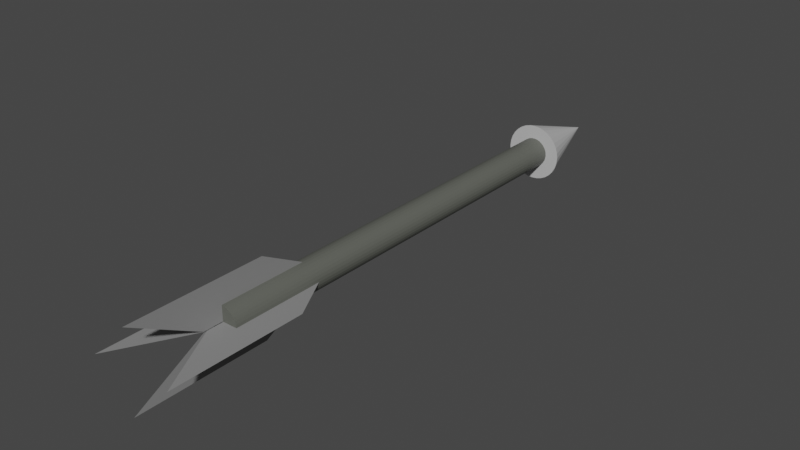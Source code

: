 # Source: arrow.blend  (saved by Blender 3.3.6; exported with 4.5.12 LTS)
import bpy
from mathutils import Matrix  # noqa: F401  (used for matrix-valued properties, if any)

bpy.ops.wm.read_factory_settings(use_empty=True)
scene = bpy.context.scene
scene.name = 'Scene'

# ---- collections
col_collection = bpy.data.collections.new('Collection'); scene.collection.children.link(col_collection)

# ---- materials (node trees are filled in below, after node groups)
mat_arrow_body = bpy.data.materials.new('arrow_body')
mat_arrow_body.use_transparent_shadow = False
mat_arrow_head = bpy.data.materials.new('arrow_head')
mat_arrow_head.use_transparent_shadow = False
mat_feather = bpy.data.materials.new('feather')
mat_feather.use_transparent_shadow = False

# ---- material node trees
mat_arrow_body.use_nodes = True; mat_arrow_body.node_tree.nodes.clear()
_N = mat_arrow_body.node_tree.nodes; _L = mat_arrow_body.node_tree.links
n0 = _N.new('ShaderNodeBsdfPrincipled'); n0.name = 'Principled BSDF'; n0.location = (10, 300)
n0.distribution = 'GGX'
n0.subsurface_method = 'RANDOM_WALK_SKIN'
n0.inputs[0].default_value = (0.1099, 0.1149, 0.09926, 1.0)
n0.inputs[3].default_value = 1.45
n0.inputs[27].default_value = (0.0, 0.0, 0.0, 1.0)
n0.inputs[28].default_value = 1.0
n1 = _N.new('ShaderNodeOutputMaterial'); n1.name = 'Material Output'; n1.location = (300, 300)
_L.new(n0.outputs[0], n1.inputs[0])
n1.is_active_output = True
mat_arrow_head.use_nodes = True; mat_arrow_head.node_tree.nodes.clear()
_N = mat_arrow_head.node_tree.nodes; _L = mat_arrow_head.node_tree.links
n0 = _N.new('ShaderNodeBsdfPrincipled'); n0.name = 'Principled BSDF'; n0.location = (10, 300)
n0.distribution = 'GGX'
n0.subsurface_method = 'RANDOM_WALK_SKIN'
n0.inputs[0].default_value = (0.533, 0.533, 0.533, 1.0)
n0.inputs[3].default_value = 1.45
n0.inputs[27].default_value = (0.0, 0.0, 0.0, 1.0)
n0.inputs[28].default_value = 1.0
n1 = _N.new('ShaderNodeOutputMaterial'); n1.name = 'Material Output'; n1.location = (300, 300)
_L.new(n0.outputs[0], n1.inputs[0])
n1.is_active_output = True
mat_feather.use_nodes = True; mat_feather.node_tree.nodes.clear()
_N = mat_feather.node_tree.nodes; _L = mat_feather.node_tree.links
n0 = _N.new('ShaderNodeBsdfPrincipled'); n0.name = 'Principled BSDF'; n0.location = (10, 300)
n0.distribution = 'GGX'
n0.subsurface_method = 'RANDOM_WALK_SKIN'
n0.inputs[0].default_value = (0.2429, 0.2429, 0.2429, 1.0)
n0.inputs[3].default_value = 1.45
n0.inputs[27].default_value = (0.0, 0.0, 0.0, 1.0)
n0.inputs[28].default_value = 1.0
n1 = _N.new('ShaderNodeOutputMaterial'); n1.name = 'Material Output'; n1.location = (300, 300)
_L.new(n0.outputs[0], n1.inputs[0])
n1.is_active_output = True

# ---- world
world_world = bpy.data.worlds.new('World'); scene.world = world_world
world_world.use_nodes = True; world_world.node_tree.nodes.clear()
_N = world_world.node_tree.nodes; _L = world_world.node_tree.links
n0 = _N.new('ShaderNodeOutputWorld'); n0.name = 'World Output'; n0.location = (300, 300)
n1 = _N.new('ShaderNodeBackground'); n1.name = 'Background'; n1.location = (10, 300)
n1.inputs[0].default_value = (0.05088, 0.05088, 0.05088, 1.0)
_L.new(n1.outputs[0], n0.inputs[0])
n0.is_active_output = True
world_world.color = (0.05088, 0.05088, 0.05088)
world_world.use_sun_shadow = False
world_world.sun_shadow_jitter_overblur = 0.0

# ---- meshes
me_x = bpy.data.meshes.new('柱体')
me_x.from_pydata([(0.0, 1.0, -1.0), (0.0, 1.0, 1.0), (0.1951, 0.9808, -1.0), (0.1951, 0.9808, 1.0), (0.3827, 0.9239, -1.0), (0.3827, 0.9239, 1.0), (0.5556, 0.8315, -1.0), (0.5556, 0.8315, 1.0), (0.7071, 0.7071, -1.0), (0.7071, 0.7071, 1.0), (0.8315, 0.5556, -1.0), (0.8315, 0.5556, 1.0), (0.9239, 0.3827, -1.0), (0.9239, 0.3827, 1.0), (0.9808, 0.1951, -1.0), (0.9808, 0.1951, 1.0), (1.0, 0.0, -1.0), (1.0, 0.0, 1.0), (0.9808, -0.1951, -1.0), (0.9808, -0.1951, 1.0), (0.9239, -0.3827, -1.0), (0.9239, -0.3827, 1.0), (0.8315, -0.5556, -1.0), (0.8315, -0.5556, 1.0), (0.7071, -0.7071, -1.0), (0.7071, -0.7071, 1.0), (0.5556, -0.8315, -1.0), (0.5556, -0.8315, 1.0), (0.3827, -0.9239, -1.0), (0.3827, -0.9239, 1.0), (0.1951, -0.9808, -1.0), (0.1951, -0.9808, 1.0), (0.0, -1.0, -1.0), (0.0, -1.0, 1.0), (-0.1951, -0.9808, -1.0), (-0.1951, -0.9808, 1.0), (-0.3827, -0.9239, -1.0), (-0.3827, -0.9239, 1.0), (-0.5556, -0.8315, -1.0), (-0.5556, -0.8315, 1.0), (-0.7071, -0.7071, -1.0), (-0.7071, -0.7071, 1.0), (-0.8315, -0.5556, -1.0), (-0.8315, -0.5556, 1.0), (-0.9239, -0.3827, -1.0), (-0.9239, -0.3827, 1.0), (-0.9808, -0.1951, -1.0), (-0.9808, -0.1951, 1.0), (-1.0, 0.0, -1.0), (-1.0, 0.0, 1.0), (-0.9808, 0.1951, -1.0), (-0.9808, 0.1951, 1.0), (-0.9239, 0.3827, -1.0), (-0.9239, 0.3827, 1.0), (-0.8315, 0.5556, -1.0), (-0.8315, 0.5556, 1.0), (-0.7071, 0.7071, -1.0), (-0.7071, 0.7071, 1.0), (-0.5556, 0.8315, -1.0), (-0.5556, 0.8315, 1.0), (-0.3827, 0.9239, -1.0), (-0.3827, 0.9239, 1.0), (-0.1951, 0.9808, -1.0), (-0.1951, 0.9808, 1.0)], [], [(0, 1, 3, 2), (2, 3, 5, 4), (4, 5, 7, 6), (6, 7, 9, 8), (8, 9, 11, 10), (10, 11, 13, 12), (12, 13, 15, 14), (14, 15, 17, 16), (16, 17, 19, 18), (18, 19, 21, 20), (20, 21, 23, 22), (22, 23, 25, 24), (24, 25, 27, 26), (26, 27, 29, 28), (28, 29, 31, 30), (30, 31, 33, 32), (32, 33, 35, 34), (34, 35, 37, 36), (36, 37, 39, 38), (38, 39, 41, 40), (40, 41, 43, 42), (42, 43, 45, 44), (44, 45, 47, 46), (46, 47, 49, 48), (48, 49, 51, 50), (50, 51, 53, 52), (52, 53, 55, 54), (54, 55, 57, 56), (56, 57, 59, 58), (58, 59, 61, 60), (3, 1, 63, 61, 59, 57, 55, 53, 51, 49, 47, 45, 43, 41, 39, 37, 35, 33, 31, 29, 27, 25, 23, 21, 19, 17, 15, 13, 11, 9, 7, 5), (60, 61, 63, 62), (62, 63, 1, 0), (0, 2, 4, 6, 8, 10, 12, 14, 16, 18, 20, 22, 24, 26, 28, 30, 32, 34, 36, 38, 40, 42, 44, 46, 48, 50, 52, 54, 56, 58, 60, 62)])
_uv = me_x.uv_layers.new(name='UV 贴图')
_uv.uv.foreach_set('vector', [1.0, 0.5, 1.0, 1.0, 0.9688, 1.0, 0.9688, 0.5, 0.9688, 0.5, 0.9688, 1.0, 0.9375, 1.0, 0.9375, 0.5, 0.9375, 0.5, 0.9375, 1.0, 0.9062, 1.0, 0.9062, 0.5, 0.9062, 0.5, 0.9062, 1.0, 0.875, 1.0, 0.875, 0.5, 0.875, 0.5, 0.875, 1.0, 0.8438, 1.0, 0.8438, 0.5, 0.8438, 0.5, 0.8438, 1.0, 0.8125, 1.0, 0.8125, 0.5, 0.8125, 0.5, 0.8125, 1.0, 0.7812, 1.0, 0.7812, 0.5, 0.7812, 0.5, 0.7812, 1.0, 0.75, 1.0, 0.75, 0.5, 0.75, 0.5, 0.75, 1.0, 0.7188, 1.0, 0.7188, 0.5, 0.7188, 0.5, 0.7188, 1.0, 0.6875, 1.0, 0.6875, 0.5, 0.6875, 0.5, 0.6875, 1.0, 0.6562, 1.0, 0.6562, 0.5, 0.6562, 0.5, 0.6562, 1.0, 0.625, 1.0, 0.625, 0.5, 0.625, 0.5, 0.625, 1.0, 0.5938, 1.0, 0.5938, 0.5, 0.5938, 0.5, 0.5938, 1.0, 0.5625, 1.0, 0.5625, 0.5, 0.5625, 0.5, 0.5625, 1.0, 0.5312, 1.0, 0.5312, 0.5, 0.5312, 0.5, 0.5312, 1.0, 0.5, 1.0, 0.5, 0.5, 0.5, 0.5, 0.5, 1.0, 0.4688, 1.0, 0.4688, 0.5, 0.4688, 0.5, 0.4688, 1.0, 0.4375, 1.0, 0.4375, 0.5, 0.4375, 0.5, 0.4375, 1.0, 0.4062, 1.0, 0.4062, 0.5, 0.4062, 0.5, 0.4062, 1.0, 0.375, 1.0, 0.375, 0.5, 0.375, 0.5, 0.375, 1.0, 0.3438, 1.0, 0.3438, 0.5, 0.3438, 0.5, 0.3438, 1.0, 0.3125, 1.0, 0.3125, 0.5, 0.3125, 0.5, 0.3125, 1.0, 0.2812, 1.0, 0.2812, 0.5, 0.2812, 0.5, 0.2812, 1.0, 0.25, 1.0, 0.25, 0.5, 0.25, 0.5, 0.25, 1.0, 0.2188, 1.0, 0.2188, 0.5, 0.2188, 0.5, 0.2188, 1.0, 0.1875, 1.0, 0.1875, 0.5, 0.1875, 0.5, 0.1875, 1.0, 0.1562, 1.0, 0.1562, 0.5, 0.1562, 0.5, 0.1562, 1.0, 0.125, 1.0, 0.125, 0.5, 0.125, 0.5, 0.125, 1.0, 0.09375, 1.0, 0.09375, 0.5, 0.09375, 0.5, 0.09375, 1.0, 0.0625, 1.0, 0.0625, 0.5, 0.2968, 0.4854, 0.25, 0.49, 0.2032, 0.4854, 0.1582, 0.4717, 0.1167, 0.4496, 0.08029, 0.4197, 0.05045, 0.3833, 0.02827, 0.3418, 0.01461, 0.2968, 0.01, 0.25, 0.01461, 0.2032, 0.02827, 0.1582, 0.05045, 0.1167, 0.08029, 0.08029, 0.1167, 0.05045, 0.1582, 0.02827, 0.2032, 0.01461, 0.25, 0.01, 0.2968, 0.01461, 0.3418, 0.02827, 0.3833, 0.05045, 0.4197, 0.08029, 0.4496, 0.1167, 0.4717, 0.1582, 0.4854, 0.2032, 0.49, 0.25, 0.4854, 0.2968, 0.4717, 0.3418, 0.4496, 0.3833, 0.4197, 0.4197, 0.3833, 0.4496, 0.3418, 0.4717, 0.0625, 0.5, 0.0625, 1.0, 0.03125, 1.0, 0.03125, 0.5, 0.03125, 0.5, 0.03125, 1.0, 0.0, 1.0, 0.0, 0.5, 0.75, 0.49, 0.7968, 0.4854, 0.8418, 0.4717, 0.8833, 0.4496, 0.9197, 0.4197, 0.9496, 0.3833, 0.9717, 0.3418, 0.9854, 0.2968, 0.99, 0.25, 0.9854, 0.2032, 0.9717, 0.1582, 0.9496, 0.1167, 0.9197, 0.08029, 0.8833, 0.05045, 0.8418, 0.02827, 0.7968, 0.01461, 0.75, 0.01, 0.7032, 0.01461, 0.6582, 0.02827, 0.6167, 0.05045, 0.5803, 0.08029, 0.5504, 0.1167, 0.5283, 0.1582, 0.5146, 0.2032, 0.51, 0.25, 0.5146, 0.2968, 0.5283, 0.3418, 0.5504, 0.3833, 0.5803, 0.4197, 0.6167, 0.4496, 0.6582, 0.4717, 0.7032, 0.4854])
me_x.materials.append(mat_arrow_body)
me_x.update()
me_x_1 = bpy.data.meshes.new('锥体')
me_x_1.from_pydata([(1.893e-09, 0.6551, -1.0), (0.1278, 0.6425, -1.0), (0.2507, 0.6052, -1.0), (0.3639, 0.5447, -1.0), (0.4632, 0.4632, -1.0), (0.5447, 0.3639, -1.0), (0.6052, 0.2507, -1.0), (0.6425, 0.1278, -1.0), (0.6551, 1.602e-08, -1.0), (0.6425, -0.1278, -1.0), (0.6052, -0.2507, -1.0), (0.5447, -0.3639, -1.0), (0.4632, -0.4632, -1.0), (0.3639, -0.5447, -1.0), (0.2507, -0.6052, -1.0), (0.1278, -0.6425, -1.0), (1.893e-09, -0.6551, -1.0), (-0.1278, -0.6425, -1.0), (-0.2507, -0.6052, -1.0), (-0.3639, -0.5447, -1.0), (-0.4632, -0.4632, -1.0), (-0.5447, -0.3639, -1.0), (-0.6052, -0.2507, -1.0), (-0.6425, -0.1278, -1.0), (-0.6551, 1.602e-08, -1.0), (-0.6425, 0.1278, -1.0), (-0.6052, 0.2507, -1.0), (-0.5447, 0.3639, -1.0), (-0.4632, 0.4632, -1.0), (-0.3639, 0.5447, -1.0), (-0.2507, 0.6052, -1.0), (-0.1278, 0.6425, -1.0), (0.0, 0.0, 1.0)], [], [(0, 32, 1), (1, 32, 2), (2, 32, 3), (3, 32, 4), (4, 32, 5), (5, 32, 6), (6, 32, 7), (7, 32, 8), (8, 32, 9), (9, 32, 10), (10, 32, 11), (11, 32, 12), (12, 32, 13), (13, 32, 14), (14, 32, 15), (15, 32, 16), (16, 32, 17), (17, 32, 18), (18, 32, 19), (19, 32, 20), (20, 32, 21), (21, 32, 22), (22, 32, 23), (23, 32, 24), (24, 32, 25), (25, 32, 26), (26, 32, 27), (27, 32, 28), (28, 32, 29), (29, 32, 30), (0, 1, 2, 3, 4, 5, 6, 7, 8, 9, 10, 11, 12, 13, 14, 15, 16, 17, 18, 19, 20, 21, 22, 23, 24, 25, 26, 27, 28, 29, 30, 31), (30, 32, 31), (31, 32, 0)])
_uv = me_x_1.uv_layers.new(name='UV 贴图')
_uv.uv.foreach_set('vector', [0.25, 0.49, 0.25, 0.25, 0.2968, 0.4854, 0.2968, 0.4854, 0.25, 0.25, 0.3418, 0.4717, 0.3418, 0.4717, 0.25, 0.25, 0.3833, 0.4496, 0.3833, 0.4496, 0.25, 0.25, 0.4197, 0.4197, 0.4197, 0.4197, 0.25, 0.25, 0.4496, 0.3833, 0.4496, 0.3833, 0.25, 0.25, 0.4717, 0.3418, 0.4717, 0.3418, 0.25, 0.25, 0.4854, 0.2968, 0.4854, 0.2968, 0.25, 0.25, 0.49, 0.25, 0.49, 0.25, 0.25, 0.25, 0.4854, 0.2032, 0.4854, 0.2032, 0.25, 0.25, 0.4717, 0.1582, 0.4717, 0.1582, 0.25, 0.25, 0.4496, 0.1167, 0.4496, 0.1167, 0.25, 0.25, 0.4197, 0.08029, 0.4197, 0.08029, 0.25, 0.25, 0.3833, 0.05045, 0.3833, 0.05045, 0.25, 0.25, 0.3418, 0.02827, 0.3418, 0.02827, 0.25, 0.25, 0.2968, 0.01461, 0.2968, 0.01461, 0.25, 0.25, 0.25, 0.01, 0.25, 0.01, 0.25, 0.25, 0.2032, 0.01461, 0.2032, 0.01461, 0.25, 0.25, 0.1582, 0.02827, 0.1582, 0.02827, 0.25, 0.25, 0.1167, 0.05045, 0.1167, 0.05045, 0.25, 0.25, 0.08029, 0.08029, 0.08029, 0.08029, 0.25, 0.25, 0.05045, 0.1167, 0.05045, 0.1167, 0.25, 0.25, 0.02827, 0.1582, 0.02827, 0.1582, 0.25, 0.25, 0.01461, 0.2032, 0.01461, 0.2032, 0.25, 0.25, 0.01, 0.25, 0.01, 0.25, 0.25, 0.25, 0.01461, 0.2968, 0.01461, 0.2968, 0.25, 0.25, 0.02827, 0.3418, 0.02827, 0.3418, 0.25, 0.25, 0.05045, 0.3833, 0.05045, 0.3833, 0.25, 0.25, 0.08029, 0.4197, 0.08029, 0.4197, 0.25, 0.25, 0.1167, 0.4496, 0.1167, 0.4496, 0.25, 0.25, 0.1582, 0.4717, 0.75, 0.49, 0.7968, 0.4854, 0.8418, 0.4717, 0.8833, 0.4496, 0.9197, 0.4197, 0.9496, 0.3833, 0.9717, 0.3418, 0.9854, 0.2968, 0.99, 0.25, 0.9854, 0.2032, 0.9717, 0.1582, 0.9496, 0.1167, 0.9197, 0.08029, 0.8833, 0.05045, 0.8418, 0.02827, 0.7968, 0.01461, 0.75, 0.01, 0.7032, 0.01461, 0.6582, 0.02827, 0.6167, 0.05045, 0.5803, 0.08029, 0.5504, 0.1167, 0.5283, 0.1582, 0.5146, 0.2032, 0.51, 0.25, 0.5146, 0.2968, 0.5283, 0.3418, 0.5504, 0.3833, 0.5803, 0.4197, 0.6167, 0.4496, 0.6582, 0.4717, 0.7032, 0.4854, 0.1582, 0.4717, 0.25, 0.25, 0.2032, 0.4854, 0.2032, 0.4854, 0.25, 0.25, 0.25, 0.49])
me_x_1.materials.append(mat_arrow_head)
me_x_1.update()
me_001 = bpy.data.meshes.new('平面.001')
me_001.from_pydata([(-1.0, -2.054, 0.0), (1.0, -1.0, 0.0), (-1.0, -0.05436, 0.0), (1.0, 1.0, 0.0)], [], [(0, 1, 3, 2)])
_uv = me_001.uv_layers.new(name='UV 贴图')
_uv.uv.foreach_set('vector', [0.0, 0.0, 1.0, 0.0, 1.0, 1.0, 0.0, 1.0])
me_001.materials.append(mat_feather)
me_001.update()
me_002 = bpy.data.meshes.new('平面.002')
me_002.from_pydata([(-1.0, -2.054, 0.0), (1.0, -1.0, 0.0), (-1.0, -0.05436, 0.0), (1.0, 1.0, 0.0)], [], [(0, 1, 3, 2)])
_uv = me_002.uv_layers.new(name='UV 贴图')
_uv.uv.foreach_set('vector', [0.0, 0.0, 1.0, 0.0, 1.0, 1.0, 0.0, 1.0])
me_002.materials.append(mat_feather)
me_002.update()
me_003 = bpy.data.meshes.new('平面.003')
me_003.from_pydata([(-1.0, -2.054, 0.0), (1.0, -1.0, 0.0), (-1.0, -0.05436, 0.0), (1.0, 1.0, 0.0)], [], [(0, 1, 3, 2)])
_uv = me_003.uv_layers.new(name='UV 贴图')
_uv.uv.foreach_set('vector', [0.0, 0.0, 1.0, 0.0, 1.0, 1.0, 0.0, 1.0])
me_003.materials.append(mat_feather)
me_003.update()
me_004 = bpy.data.meshes.new('平面.004')
me_004.from_pydata([(-1.0, -2.054, 0.0), (1.0, -1.0, 0.0), (-1.0, -0.05436, 0.0), (1.0, 1.0, 0.0)], [], [(0, 1, 3, 2)])
_uv = me_004.uv_layers.new(name='UV 贴图')
_uv.uv.foreach_set('vector', [0.0, 0.0, 1.0, 0.0, 1.0, 1.0, 0.0, 1.0])
me_004.materials.append(mat_feather)
me_004.update()

# ---- objects
ob_arrow_body = bpy.data.objects.new('arrow_body', me_x)
ob_arrow_head = bpy.data.objects.new('arrow_head', me_x_1)
ob_feather1 = bpy.data.objects.new('feather1', me_001)
ob_feather2 = bpy.data.objects.new('feather2', me_002)
ob_feather3 = bpy.data.objects.new('feather3', me_003)
ob_feather4 = bpy.data.objects.new('feather4', me_004)

# ---- transforms, parenting, visibility, modifiers, constraints
ob_arrow_body.location = (0.0, 0.0, 0.0)
ob_arrow_body.rotation_euler = (1.571, -0.0, 0.0)
ob_arrow_body.scale = (0.2316, 0.2316, 3.628)
ob_arrow_head.location = (0.0, 3.672, 0.0)
ob_arrow_head.rotation_euler = (-1.571, -0.0, 0.0)
ob_arrow_head.scale = (0.6787, 0.6787, 0.6787)
ob_feather1.location = (0.0, -2.89, 0.3034)
ob_feather1.rotation_euler = (-0.0, 1.571, 0.0)
ob_feather1.scale = (0.2992, 1.041, 0.6103)
ob_feather2.location = (0.3034, -2.842, -0.0004862)
ob_feather2.rotation_euler = (-0.0, 3.142, -0.0)
ob_feather2.scale = (0.2992, 1.041, 0.6103)
ob_feather3.location = (-0.3028, -2.89, -0.0004862)
ob_feather3.rotation_euler = (0.0, -1.192e-07, 0.0)
ob_feather3.scale = (0.2992, 1.041, 0.6103)
ob_feather4.location = (0.0, -2.89, -0.3066)
ob_feather4.rotation_euler = (-0.0, 4.712, 0.0)
ob_feather4.scale = (0.2992, 1.041, 0.6103)

# ---- collection membership
col_collection.objects.link(ob_arrow_body)
col_collection.objects.link(ob_arrow_head)
col_collection.objects.link(ob_feather1)
col_collection.objects.link(ob_feather2)
col_collection.objects.link(ob_feather3)
col_collection.objects.link(ob_feather4)

# ---- scene / render settings (as saved in the file)
scene.frame_start = 1; scene.frame_end = 250; scene.frame_set(1)
scene.render.engine = 'BLENDER_EEVEE_NEXT'
scene.cycles.sampling_pattern = 'TABULATED_SOBOL'
scene.cycles.use_light_tree = False
scene.view_settings.view_transform = 'Filmic'
bpy.context.view_layer.update()

# ---- added for rendering (the .blend has no active camera and no usable light): camera, sun
cam_auto = bpy.data.cameras.new('AutoCamera')
cam_auto.lens = 50.0
cam_auto.sensor_width = 36.0
cam_auto.clip_end = 1000.0
ob_auto_camera = bpy.data.objects.new('AutoCamera', cam_auto)
scene.collection.objects.link(ob_auto_camera)
ob_auto_camera.location = (8.82006, -10.922, 7.05419)
ob_auto_camera.rotation_euler = (1.09748, -7.21219e-08, 0.694738)
scene.camera = ob_auto_camera
light_auto_sun = bpy.data.lights.new('AutoSun', 'SUN')
light_auto_sun.energy = 3.0
light_auto_sun.angle = 0.0523599
ob_auto_sun = bpy.data.objects.new('AutoSun', light_auto_sun)
scene.collection.objects.link(ob_auto_sun)
ob_auto_sun.rotation_euler = (0.872665, 0.174533, 0.523599)
bpy.context.view_layer.update()
